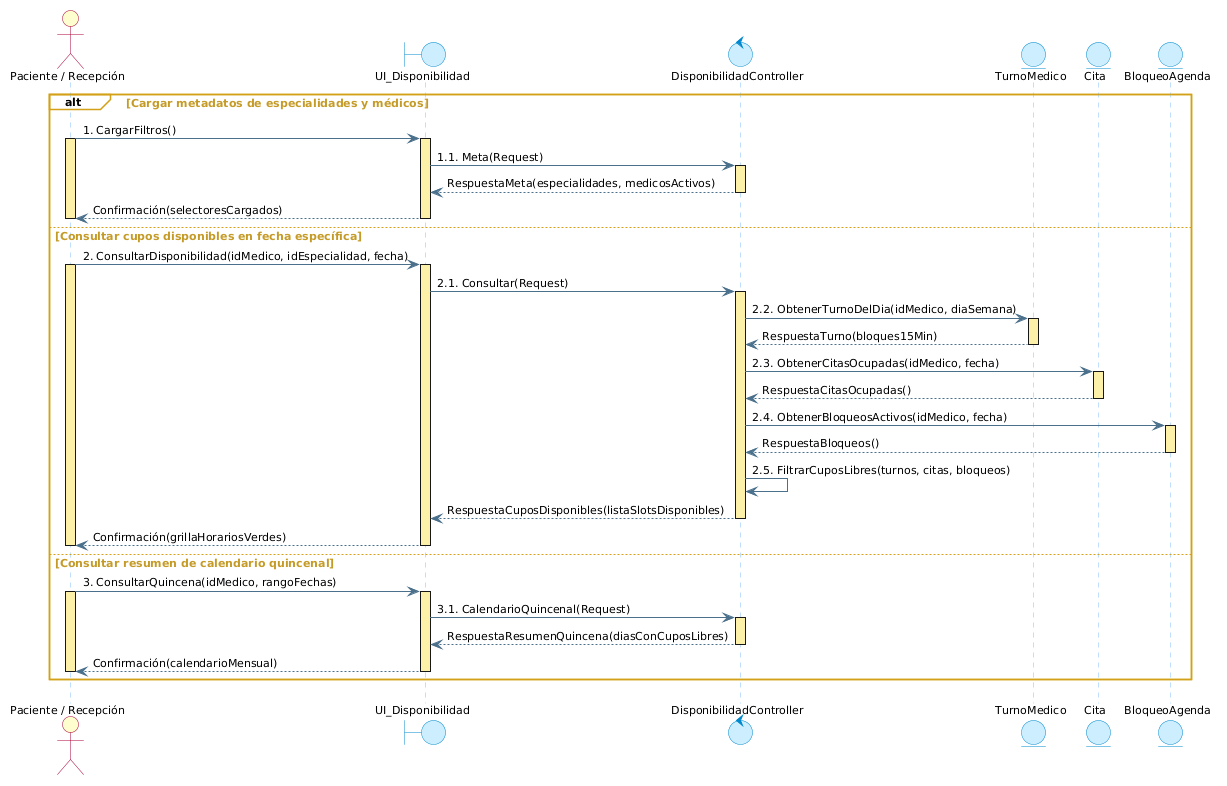

The diagram above was rendered by PlantUML. Its source (embedded in the PNG):
@startuml cu09_secuencia_consultar_disponibilidad
skinparam backgroundColor white
skinparam defaultFontName "Segoe UI"
skinparam defaultFontSize 11

' Estilo Enterprise Architect (Actor - Boundary - Control - Entity)
skinparam actorBackgroundColor #FEFECE
skinparam actorBorderColor #A80036

skinparam boundaryBackgroundColor #CCEEFF
skinparam boundaryBorderColor #0088CC

skinparam controlBackgroundColor #CCEEFF
skinparam controlBorderColor #0088CC

skinparam entityBackgroundColor #CCEEFF
skinparam entityBorderColor #0088CC

' Líneas de vida celestes y Barras de activación amarillas (Idénticas a Enterprise Architect)
skinparam sequenceLifeLineBorderColor #80BFFF
skinparam sequenceLifeLineBackgroundColor #FDF1A9
skinparam sequenceLifeLineBorderThickness 1

' Flechas estilo Enterprise Architect
skinparam sequenceArrowColor #4A708B
skinparam sequenceArrowFontColor #000000
skinparam sequenceArrowFontSize 11

' Fragmento ALT estilo Enterprise Architect (Borde y pestaña dorada)
skinparam sequenceGroupBorderColor #D4A017
skinparam sequenceGroupBackgroundColor transparent
skinparam sequenceGroupHeaderBackgroundColor #FDD050
skinparam sequenceGroupHeaderBorderColor #D4A017
skinparam sequenceGroupHeaderFontColor #000000
skinparam sequenceGroupFontColor #C59B27
skinparam sequenceGroupFontSize 11
skinparam sequenceGroupFontStyle bold

actor "Paciente / Recepción" as UsuarioActor
boundary "UI_Disponibilidad" as UI
control "DisponibilidadController" as Control
entity "TurnoMedico" as Turno
entity "Cita" as Cita
entity "BloqueoAgenda" as Bloqueo

alt Cargar metadatos de especialidades y médicos
    UsuarioActor -> UI : 1. CargarFiltros()
    activate UsuarioActor #FDF1A9
    activate UI #FDF1A9
    
    UI -> Control : 1.1. Meta(Request)
    activate Control #FDF1A9
    
    Control --> UI : RespuestaMeta(especialidades, medicosActivos)
    deactivate Control
    
    UI --> UsuarioActor : Confirmación(selectoresCargados)
    deactivate UI
    deactivate UsuarioActor

else Consultar cupos disponibles en fecha específica
    UsuarioActor -> UI : 2. ConsultarDisponibilidad(idMedico, idEspecialidad, fecha)
    activate UsuarioActor #FDF1A9
    activate UI #FDF1A9
    
    UI -> Control : 2.1. Consultar(Request)
    activate Control #FDF1A9
    
    Control -> Turno : 2.2. ObtenerTurnoDelDia(idMedico, diaSemana)
    activate Turno #FDF1A9
    Turno --> Control : RespuestaTurno(bloques15Min)
    deactivate Turno
    
    Control -> Cita : 2.3. ObtenerCitasOcupadas(idMedico, fecha)
    activate Cita #FDF1A9
    Cita --> Control : RespuestaCitasOcupadas()
    deactivate Cita
    
    Control -> Bloqueo : 2.4. ObtenerBloqueosActivos(idMedico, fecha)
    activate Bloqueo #FDF1A9
    Bloqueo --> Control : RespuestaBloqueos()
    deactivate Bloqueo
    
    Control -> Control : 2.5. FiltrarCuposLibres(turnos, citas, bloqueos)
    
    Control --> UI : RespuestaCuposDisponibles(listaSlotsDisponibles)
    deactivate Control
    
    UI --> UsuarioActor : Confirmación(grillaHorariosVerdes)
    deactivate UI
    deactivate UsuarioActor

else Consultar resumen de calendario quincenal
    UsuarioActor -> UI : 3. ConsultarQuincena(idMedico, rangoFechas)
    activate UsuarioActor #FDF1A9
    activate UI #FDF1A9
    
    UI -> Control : 3.1. CalendarioQuincenal(Request)
    activate Control #FDF1A9
    
    Control --> UI : RespuestaResumenQuincena(diasConCuposLibres)
    deactivate Control
    
    UI --> UsuarioActor : Confirmación(calendarioMensual)
    deactivate UI
    deactivate UsuarioActor
end
@enduml